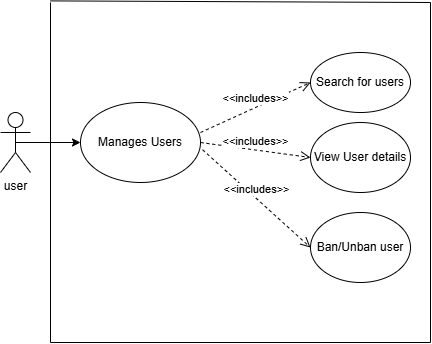

The diagram above was exported from draw.io. Its source (the exported page's mxGraphModel, read from the mxfile embedded in the PNG):
<mxGraphModel dx="1044" dy="527" grid="1" gridSize="10" guides="1" tooltips="1" connect="1" arrows="1" fold="1" page="1" pageScale="1" pageWidth="850" pageHeight="1100" math="0" shadow="0">
  <root>
    <mxCell id="0" />
    <mxCell id="1" parent="0" />
    <mxCell id="A8X-WLlHnrKkAT9DYlV7-2" value="user" style="shape=umlActor;verticalLabelPosition=bottom;verticalAlign=top;html=1;outlineConnect=0;" parent="1" vertex="1">
      <mxGeometry x="250" y="170" width="30" height="60" as="geometry" />
    </mxCell>
    <mxCell id="A8X-WLlHnrKkAT9DYlV7-3" value="Search for users" style="ellipse;whiteSpace=wrap;html=1;" parent="1" vertex="1">
      <mxGeometry x="560" y="110" width="100" height="60" as="geometry" />
    </mxCell>
    <mxCell id="A8X-WLlHnrKkAT9DYlV7-5" value="View User details" style="ellipse;whiteSpace=wrap;html=1;" parent="1" vertex="1">
      <mxGeometry x="560" y="180" width="100" height="70" as="geometry" />
    </mxCell>
    <mxCell id="A8X-WLlHnrKkAT9DYlV7-6" value="Ban/Unban user" style="ellipse;whiteSpace=wrap;html=1;" parent="1" vertex="1">
      <mxGeometry x="560" y="270" width="100" height="70" as="geometry" />
    </mxCell>
    <mxCell id="A8X-WLlHnrKkAT9DYlV7-7" value="&amp;lt;&amp;lt;includes&amp;gt;&amp;gt;" style="html=1;verticalAlign=bottom;endArrow=open;dashed=1;endSize=8;curved=0;rounded=0;entryX=0;entryY=0.5;entryDx=0;entryDy=0;exitX=1;exitY=0.375;exitDx=0;exitDy=0;exitPerimeter=0;" parent="1" source="A8X-WLlHnrKkAT9DYlV7-11" target="A8X-WLlHnrKkAT9DYlV7-3" edge="1">
      <mxGeometry relative="1" as="geometry">
        <mxPoint x="150" y="150" as="sourcePoint" />
        <mxPoint x="320" y="290" as="targetPoint" />
      </mxGeometry>
    </mxCell>
    <mxCell id="A8X-WLlHnrKkAT9DYlV7-8" value="&amp;lt;&amp;lt;includes&amp;gt;&amp;gt;" style="html=1;verticalAlign=bottom;endArrow=open;dashed=1;endSize=8;curved=0;rounded=0;entryX=0;entryY=0.5;entryDx=0;entryDy=0;exitX=1;exitY=0.5;exitDx=0;exitDy=0;" parent="1" source="A8X-WLlHnrKkAT9DYlV7-11" target="A8X-WLlHnrKkAT9DYlV7-5" edge="1">
      <mxGeometry relative="1" as="geometry">
        <mxPoint x="400" y="300" as="sourcePoint" />
        <mxPoint x="320" y="300" as="targetPoint" />
      </mxGeometry>
    </mxCell>
    <mxCell id="A8X-WLlHnrKkAT9DYlV7-10" value="&amp;lt;&amp;lt;includes&amp;gt;&amp;gt;" style="html=1;verticalAlign=bottom;endArrow=open;dashed=1;endSize=8;curved=0;rounded=0;entryX=0;entryY=0.5;entryDx=0;entryDy=0;exitX=1.017;exitY=0.59;exitDx=0;exitDy=0;exitPerimeter=0;" parent="1" source="A8X-WLlHnrKkAT9DYlV7-11" target="A8X-WLlHnrKkAT9DYlV7-6" edge="1">
      <mxGeometry relative="1" as="geometry">
        <mxPoint x="400" y="300" as="sourcePoint" />
        <mxPoint x="320" y="300" as="targetPoint" />
      </mxGeometry>
    </mxCell>
    <mxCell id="A8X-WLlHnrKkAT9DYlV7-11" value="Manages Users" style="ellipse;whiteSpace=wrap;html=1;" parent="1" vertex="1">
      <mxGeometry x="330" y="160" width="120" height="80" as="geometry" />
    </mxCell>
    <mxCell id="A8X-WLlHnrKkAT9DYlV7-12" value="" style="endArrow=classic;html=1;rounded=0;exitX=0.5;exitY=0.5;exitDx=0;exitDy=0;exitPerimeter=0;entryX=0;entryY=0.5;entryDx=0;entryDy=0;" parent="1" source="A8X-WLlHnrKkAT9DYlV7-2" target="A8X-WLlHnrKkAT9DYlV7-11" edge="1">
      <mxGeometry width="50" height="50" relative="1" as="geometry">
        <mxPoint x="340" y="320" as="sourcePoint" />
        <mxPoint x="390" y="270" as="targetPoint" />
      </mxGeometry>
    </mxCell>
    <mxCell id="GUwhKfE3OT7s2axinDed-1" value="" style="group" vertex="1" connectable="0" parent="1">
      <mxGeometry x="300" y="58.399993896484375" width="380" height="341.6000061035156" as="geometry" />
    </mxCell>
    <mxCell id="A8X-WLlHnrKkAT9DYlV7-14" value="" style="endArrow=none;html=1;rounded=0;" parent="GUwhKfE3OT7s2axinDed-1" edge="1">
      <mxGeometry width="50" height="50" relative="1" as="geometry">
        <mxPoint y="341.6000061035156" as="sourcePoint" />
        <mxPoint y="1.600006103515625" as="targetPoint" />
      </mxGeometry>
    </mxCell>
    <mxCell id="A8X-WLlHnrKkAT9DYlV7-15" value="" style="endArrow=none;html=1;rounded=0;" parent="GUwhKfE3OT7s2axinDed-1" edge="1">
      <mxGeometry width="50" height="50" relative="1" as="geometry">
        <mxPoint y="341.6000061035156" as="sourcePoint" />
        <mxPoint x="380" y="341.6000061035156" as="targetPoint" />
      </mxGeometry>
    </mxCell>
    <mxCell id="A8X-WLlHnrKkAT9DYlV7-16" value="" style="endArrow=none;html=1;rounded=0;" parent="GUwhKfE3OT7s2axinDed-1" edge="1">
      <mxGeometry width="50" height="50" relative="1" as="geometry">
        <mxPoint x="380" y="341.6000061035156" as="sourcePoint" />
        <mxPoint x="380" y="1.600006103515625" as="targetPoint" />
      </mxGeometry>
    </mxCell>
    <mxCell id="A8X-WLlHnrKkAT9DYlV7-17" value="" style="endArrow=none;html=1;rounded=0;" parent="GUwhKfE3OT7s2axinDed-1" edge="1">
      <mxGeometry width="50" height="50" relative="1" as="geometry">
        <mxPoint as="sourcePoint" />
        <mxPoint x="380" y="1.600006103515625" as="targetPoint" />
      </mxGeometry>
    </mxCell>
  </root>
</mxGraphModel>